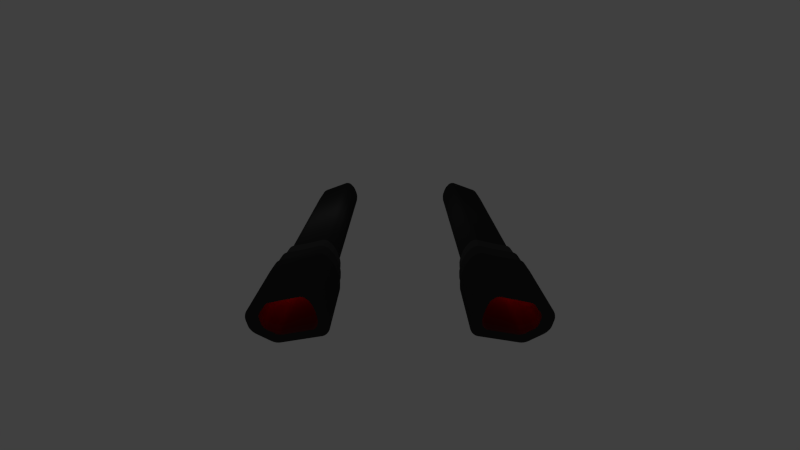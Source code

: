 # Source: DragonGuns.blend  (saved by Blender 2.74.0; exported with 4.5.12 LTS)
import bpy
from mathutils import Matrix  # noqa: F401  (used for matrix-valued properties, if any)

bpy.ops.wm.read_factory_settings(use_empty=True)
scene = bpy.context.scene
scene.name = 'Scene'

# ---- collections
col_collection_1 = bpy.data.collections.new('Collection 1'); scene.collection.children.link(col_collection_1)

# ---- materials (node trees are filled in below, after node groups)
mat_material_001 = bpy.data.materials.new('Material.001')
mat_material_001.alpha_threshold = 0.0
mat_material_001.diffuse_color = (0.03522, 0.03522, 0.03522, 1.0)
mat_material_001.roughness = 0.5
mat_material_002 = bpy.data.materials.new('Material.002')
mat_material_002.alpha_threshold = 0.0
mat_material_002.diffuse_color = (0.04445, 0.04445, 0.04445, 1.0)
mat_material_002.roughness = 0.5
mat_material_003 = bpy.data.materials.new('Material.003')
mat_material_003.alpha_threshold = 0.0
mat_material_003.diffuse_color = (0.0578, 0.0578, 0.0578, 1.0)
mat_material_003.roughness = 0.5
mat_material_004 = bpy.data.materials.new('Material.004')
mat_material_004.alpha_threshold = 0.0
mat_material_004.roughness = 0.5

# ---- material node trees
mat_material_001.use_nodes = True; mat_material_001.node_tree.nodes.clear()
_N = mat_material_001.node_tree.nodes; _L = mat_material_001.node_tree.links
n0 = _N.new('ShaderNodeOutputMaterial'); n0.name = 'Material Output'; n0.location = (300, 300)
n1 = _N.new('ShaderNodeBsdfDiffuse'); n1.name = 'Diffuse BSDF'; n1.location = (10, 300)
n1.inputs[0].default_value = (0.03522, 0.03522, 0.03522, 1.0)
_L.new(n1.outputs[0], n0.inputs[0])
n0.is_active_output = True
mat_material_002.use_nodes = True; mat_material_002.node_tree.nodes.clear()
_N = mat_material_002.node_tree.nodes; _L = mat_material_002.node_tree.links
n0 = _N.new('ShaderNodeOutputMaterial'); n0.name = 'Material Output'; n0.location = (300, 300)
n1 = _N.new('ShaderNodeBsdfDiffuse'); n1.name = 'Diffuse BSDF'; n1.location = (10, 300)
n1.inputs[0].default_value = (0.04445, 0.04445, 0.04445, 1.0)
_L.new(n1.outputs[0], n0.inputs[0])
n0.is_active_output = True
mat_material_003.use_nodes = True; mat_material_003.node_tree.nodes.clear()
_N = mat_material_003.node_tree.nodes; _L = mat_material_003.node_tree.links
n0 = _N.new('ShaderNodeOutputMaterial'); n0.name = 'Material Output'; n0.location = (300, 300)
n1 = _N.new('ShaderNodeBsdfDiffuse'); n1.name = 'Diffuse BSDF'; n1.location = (10, 300)
n1.inputs[0].default_value = (0.0578, 0.0578, 0.0578, 1.0)
_L.new(n1.outputs[0], n0.inputs[0])
n0.is_active_output = True
mat_material_004.use_nodes = True; mat_material_004.node_tree.nodes.clear()
_N = mat_material_004.node_tree.nodes; _L = mat_material_004.node_tree.links
n0 = _N.new('ShaderNodeOutputMaterial'); n0.name = 'Material Output'; n0.location = (300, 300)
n1 = _N.new('ShaderNodeEmission'); n1.name = 'Emission'; n1.location = (110, 300)
n1.inputs[0].default_value = (1.0, 0.0, 0.0, 1.0)
n1.inputs[1].default_value = 250.0
_L.new(n1.outputs[0], n0.inputs[0])
n0.is_active_output = True

# ---- world
world_world = bpy.data.worlds.new('World'); scene.world = world_world
world_world.use_nodes = True; world_world.node_tree.nodes.clear()
_N = world_world.node_tree.nodes; _L = world_world.node_tree.links
n0 = _N.new('ShaderNodeOutputWorld'); n0.name = 'World Output'; n0.location = (300, 300)
n1 = _N.new('ShaderNodeBackground'); n1.name = 'Background'; n1.location = (10, 300)
n1.inputs[0].default_value = (0.05088, 0.05088, 0.05088, 1.0)
_L.new(n1.outputs[0], n0.inputs[0])
n0.is_active_output = True
world_world.color = (0.05088, 0.05088, 0.05088)
world_world.use_sun_shadow = False
world_world.sun_shadow_jitter_overblur = 0.0
world_world.cycles.sampling_method = 'MANUAL'
world_world.cycles.sample_map_resolution = 256

# ---- cameras
cam_camera = bpy.data.cameras.new('Camera')
cam_camera.clip_end = 100.0
cam_camera.lens = 35.0
cam_camera.sensor_width = 32.0
cam_camera.sensor_height = 18.0
cam_camera.ortho_scale = 7.314
cam_camera.dof.focus_distance = 0.0

# ---- lights
light_lamp = bpy.data.lights.new('Lamp', 'POINT')
light_lamp.transmission_factor = 0.0
light_lamp.cutoff_distance = 30.0
light_lamp.energy = 100.0
light_lamp.shadow_buffer_clip_start = 1.001
light_lamp.shadow_soft_size = 0.1
light_lamp.shadow_maximum_resolution = 0.006
light_lamp.use_absolute_resolution = True
light_lamp.cycles.use_multiple_importance_sampling = False

# ---- meshes
me_cube = bpy.data.meshes.new('Cube')
me_cube.from_pydata([(-2.838, 13.11, 0.968), (-2.838, 18.5, 0.968), (-3.012, 18.44, 1.158), (-3.012, 13.06, 1.158), (-2.911, 13.06, 0.9115), (-2.793, 13.12, 0.9107), (-2.793, 18.52, 0.9107), (-2.842, 18.54, 0.9666), (-3.013, 18.48, 1.153), (-3.091, 18.41, 1.224), (-3.091, 13.03, 1.224), (-2.869, 13.07, 0.8576), (-3.075, 13.01, 1.091), (-2.745, 13.13, 0.8333), (-2.745, 18.53, 0.8333), (-2.797, 18.55, 0.9093), (-2.853, 18.57, 0.9623), (-3.015, 18.51, 1.139), (-3.092, 18.45, 1.219), (-3.19, 18.37, 1.274), (-3.19, 12.99, 1.274), (-2.911, 11.32, 0.9115), (-2.869, 11.33, 0.8576), (-3.075, 11.27, 1.091), (-2.823, 13.08, 0.7848), (-2.7, 13.14, 0.7475), (-2.7, 18.54, 0.7475), (-2.749, 18.56, 0.8319), (-2.809, 18.58, 0.905), (-2.872, 18.59, 0.9555), (-3.018, 18.54, 1.115), (-3.094, 18.48, 1.205), (-3.191, 18.4, 1.269), (-3.149, 12.99, 1.153), (-3.299, 18.31, 1.302), (-3.299, 12.94, 1.302), (-2.977, 11.27, 0.7813), (-2.823, 11.34, 0.7848), (-3.149, 11.25, 1.153), (-3.015, 11.26, 0.8303), (-2.666, 13.14, 0.6665), (-2.666, 18.54, 0.6665), (-2.704, 18.57, 0.7461), (-2.761, 18.59, 0.8276), (-2.827, 18.6, 0.8982), (-2.896, 18.59, 0.9467), (-3.023, 18.55, 1.085), (-3.097, 18.51, 1.181), (-3.193, 18.44, 1.254), (-3.3, 18.35, 1.297), (-3.242, 12.95, 1.199), (-3.408, 18.25, 1.305), (-3.408, 12.89, 1.305), (-2.936, 11.27, 0.7151), (-2.781, 11.35, 0.7041), (-2.781, 13.09, 0.7041), (-3.242, 11.21, 1.199), (-3.165, 11.21, 0.9931), (-2.576, 13.14, 0.4192), (-2.576, 18.54, 0.4192), (-2.67, 18.57, 0.665), (-2.716, 18.6, 0.7418), (-2.779, 18.61, 0.8208), (-2.852, 18.61, 0.8894), (-2.925, 18.59, 0.9364), (-3.028, 18.56, 1.049), (-3.102, 18.52, 1.151), (-3.196, 18.46, 1.23), (-3.302, 18.38, 1.282), (-3.409, 18.29, 1.3), (-3.345, 12.91, 1.225), (-3.506, 18.19, 1.285), (-3.506, 12.84, 1.285), (-3.015, 9.502, 0.8303), (-2.977, 9.512, 0.7813), (-2.936, 9.521, 0.7151), (-2.749, 11.35, 0.6279), (-2.749, 13.09, 0.6279), (-3.345, 11.17, 1.225), (-3.232, 11.19, 1.049), (-3.165, 9.459, 0.9931), (-2.55, 13.14, 0.3351), (-2.55, 18.54, 0.3351), (-2.58, 18.57, 0.4177), (-2.682, 18.6, 0.6607), (-2.735, 18.62, 0.735), (-2.804, 18.62, 0.812), (-2.88, 18.61, 0.8791), (-2.955, 18.58, 0.9253), (-3.033, 18.55, 1.011), (-3.107, 18.53, 1.115), (-3.201, 18.47, 1.2), (-3.306, 18.4, 1.258), (-3.411, 18.32, 1.286), (-3.507, 18.23, 1.28), (-3.447, 12.86, 1.229), (-5.202, 17.1, 0.6676), (-5.202, 11.48, 0.6676), (-5.022, 11.68, 0.7331), (-4.578, 12.1, 0.8948), (-4.124, 12.46, 1.06), (-3.707, 12.73, 1.212), (-2.898, 9.526, 0.6417), (-2.898, 11.28, 0.6417), (-2.664, 11.35, 0.3953), (-2.664, 13.09, 0.3953), (-3.447, 11.12, 1.229), (-3.317, 11.16, 1.092), (-3.232, 9.436, 1.049), (-2.869, 9.528, 0.5724), (-2.64, 13.09, 0.3162), (-2.529, 13.13, 0.2407), (-2.529, 18.53, 0.2407), (-2.554, 18.57, 0.3336), (-2.592, 18.6, 0.4135), (-2.7, 18.62, 0.6539), (-2.759, 18.63, 0.7262), (-2.832, 18.62, 0.8017), (-2.91, 18.59, 0.868), (-3.219, 18.38, 0.7077), (-3.278, 18.36, 0.7726), (-3.112, 18.52, 1.077), (-3.206, 18.48, 1.164), (-3.31, 18.42, 1.228), (-3.415, 18.34, 1.262), (-3.509, 18.26, 1.265), (-5.199, 17.13, 0.6637), (-3.539, 12.81, 1.209), (-5.278, 17.04, 0.6309), (-5.278, 11.39, 0.631), (-5.134, 11.53, 0.6289), (-4.557, 12.1, 0.8389), (-5.002, 11.68, 0.6772), (-4.104, 12.46, 1.004), (-3.687, 12.73, 1.156), (-2.869, 11.28, 0.5724), (-2.64, 11.35, 0.3162), (-3.539, 11.07, 1.209), (-3.41, 11.11, 1.116), (-3.317, 9.402, 1.092), (-3.759, 9.177, 1.039), (-3.636, 9.225, 0.9743), (-3.576, 9.257, 0.9869), (-3.494, 9.296, 0.984), (-3.412, 9.333, 0.9629), (-3.337, 9.363, 0.9257), (-3.277, 9.383, 0.876), (-3.146, 9.421, 0.7322), (-3.126, 9.426, 0.7075), (-2.62, 13.08, 0.2274), (-2.516, 13.12, 0.1503), (-2.516, 18.52, 0.1503), (-2.533, 18.56, 0.2392), (-2.566, 18.6, 0.3294), (-2.61, 18.62, 0.4067), (-2.725, 18.63, 0.6451), (-2.787, 18.62, 0.7159), (-2.862, 18.6, 0.7906), (-3.185, 18.39, 0.6643), (-3.338, 18.34, 0.8226), (-3.219, 7.612, 0.7077), (-3.278, 7.592, 0.7726), (-3.211, 18.47, 1.126), (-3.315, 18.42, 1.192), (-3.419, 18.36, 1.232), (-3.512, 18.28, 1.242), (-5.192, 17.17, 0.6525), (-5.276, 17.08, 0.6271), (-5.206, 11.45, 0.5945), (-5.359, 16.99, 0.5763), (-5.359, 11.29, 0.5763), (-5.134, 9.789, 0.6289), (-4.965, 9.977, 0.6905), (-4.547, 10.37, 0.8426), (-4.121, 10.71, 0.9978), (-3.728, 10.96, 1.141), (-2.792, 9.528, 0.361), (-2.792, 11.28, 0.361), (-2.77, 11.28, 0.2891), (-2.62, 11.34, 0.2274), (-3.503, 11.07, 1.119), (-3.41, 9.361, 1.116), (-3.112, 9.43, 0.689), (-3.076, 9.438, 0.6306), (-3.042, 9.443, 0.5658), (-3.016, 9.444, 0.5046), (-2.948, 9.444, 0.318), (-2.942, 9.444, 0.2979), (-3.724, 9.177, 0.9443), (-3.65, 9.218, 0.9713), (-2.514, 13.11, 0.07783), (-2.514, 18.5, 0.07783), (-2.52, 18.55, 0.1489), (-2.545, 18.59, 0.2349), (-2.584, 18.62, 0.3226), (-2.635, 18.63, 0.3978), (-2.753, 18.63, 0.6348), (-2.818, 18.61, 0.7048), (-3.148, 18.4, 0.6055), (-3.185, 7.622, 0.6643), (-3.413, 18.3, 0.86), (-3.338, 7.568, 0.8226), (-3.321, 18.42, 1.154), (-3.424, 18.36, 1.196), (-3.517, 18.3, 1.211), (-5.18, 17.21, 0.6346), (-5.268, 17.12, 0.6159), (-5.356, 17.03, 0.5725), (-5.282, 11.36, 0.5431), (-5.431, 16.93, 0.5121), (-5.431, 11.19, 0.5121), (-5.397, 11.24, 0.5424), (-5.206, 9.706, 0.5945), (-3.587, 11.03, 1.101), (-5.037, 9.864, 0.5734), (-4.518, 10.37, 0.7624), (-4.936, 9.977, 0.6102), (-4.092, 10.71, 0.9175), (-3.699, 10.96, 1.06), (-2.748, 9.459, -0.1516), (-2.77, 9.526, 0.2891), (-2.752, 11.27, 0.2083), (-2.608, 11.33, 0.1424), (-2.608, 13.07, 0.1424), (-3.503, 9.316, 1.119), (-2.929, 9.443, 0.2546), (-2.913, 9.438, 0.1833), (-2.903, 9.43, 0.1152), (-2.901, 9.421, 0.06043), (-2.91, 9.383, -0.1344), (-2.923, 9.363, -0.2107), (-2.957, 9.333, -0.2872), (-3.006, 9.296, -0.3564), (-3.067, 9.257, -0.4115), (-3.134, 9.218, -0.447), (-3.142, 9.213, -0.4499), (-3.174, 9.177, -0.5683), (-3.587, 9.272, 1.101), (-4.116, 8.947, 0.9087), (-4.081, 8.947, 0.8144), (-3.802, 9.127, 0.9162), (-2.525, 13.06, -0.1803), (-2.525, 18.44, -0.1803), (-2.518, 18.54, 0.07637), (-2.532, 18.58, 0.1446), (-2.564, 18.61, 0.2282), (-2.609, 18.63, 0.3137), (-2.663, 18.63, 0.3875), (-2.783, 18.61, 0.6237), (-3.114, 18.41, 0.5404), (-3.148, 7.631, 0.6055), (-5.319, 6.247, -0.1125), (-5.284, 6.281, -0.04421), (-3.496, 18.26, 0.8812), (-3.413, 7.533, 0.86), (-3.496, 7.49, 0.8812), (-3.43, 18.36, 1.158), (-3.522, 18.3, 1.175), (-5.164, 17.24, 0.6113), (-5.256, 17.16, 0.598), (-5.348, 17.07, 0.5613), (-5.428, 16.97, 0.5082), (-5.282, 9.614, 0.5431), (-5.35, 11.27, 0.4827), (-5.484, 16.89, 0.4479), (-5.484, 11.1, 0.4479), (-5.367, 11.24, 0.4615), (-5.102, 9.789, 0.5421), (-5.037, 8.109, 0.5734), (-4.883, 8.279, 0.6294), (-4.503, 8.638, 0.7677), (-2.738, 9.502, 0.06908), (-2.752, 9.521, 0.2083), (-2.606, 11.32, 0.07424), (-2.606, 13.06, 0.07424), (-3.208, 9.177, -0.474), (-2.927, 9.316, -0.4656), (-4.469, 8.638, 0.6733), (-4.459, 8.646, 0.677), (-4.117, 8.919, 0.8015), (-2.543, 13.03, -0.2815), (-2.543, 18.41, -0.2815), (-2.529, 18.48, -0.1769), (-2.529, 18.57, 0.0721), (-2.551, 18.6, 0.1378), (-2.588, 18.62, 0.2193), (-2.637, 18.62, 0.3034), (-2.693, 18.61, 0.3765), (-3.088, 18.41, 0.4789), (-3.114, 7.637, 0.5404), (-5.34, 6.219, -0.1923), (-5.319, 17.02, -0.1125), (-5.284, 17.05, -0.04421), (-4.866, 6.617, 0.4269), (-3.579, 18.21, 0.8841), (-3.653, 7.398, 0.8684), (-3.528, 18.3, 1.137), (-5.146, 17.25, 0.5842), (-5.241, 17.18, 0.5747), (-5.337, 17.1, 0.5434), (-5.421, 17.01, 0.497), (-5.482, 16.93, 0.4441), (-5.171, 9.705, 0.4954), (-5.4, 11.19, 0.4223), (-5.878, 16.54, -0.1385), (-5.878, 10.3, -0.1385), (-5.627, 10.83, 0.2359), (-5.102, 8.034, 0.5421), (-4.849, 8.279, 0.535), (-4.794, 8.331, 0.5549), (-2.738, 11.26, 0.06908), (-2.748, 11.21, -0.1516), (-2.741, 9.512, 0.1311), (-2.741, 11.27, 0.1311), (-2.616, 11.27, -0.1685), (-2.616, 13.01, -0.1685), (-3.531, 8.947, -0.6983), (-3.285, 9.127, -0.5021), (-3.565, 8.947, -0.6039), (-2.801, 9.402, -0.3248), (-3.002, 9.272, -0.5059), (-2.587, 12.99, -0.3828), (-2.587, 18.37, -0.3828), (-2.547, 18.45, -0.2781), (-2.54, 18.51, -0.167), (-2.548, 18.59, 0.06531), (-2.575, 18.61, 0.129), (-2.616, 18.62, 0.209), (-2.667, 18.61, 0.2924), (-3.02, 18.41, 0.2914), (-3.088, 7.639, 0.4789), (-5.345, 6.199, -0.2715), (-5.34, 16.99, -0.1923), (-5.724, 16.78, -0.156), (-5.678, 16.82, -0.06591), (-5.08, 17.23, 0.2603), (-5.08, 6.46, 0.2603), (-3.653, 18.17, 0.8684), (-3.579, 7.444, 0.8841), (-5.127, 17.26, 0.5551), (-5.222, 17.2, 0.5476), (-5.321, 17.13, 0.5201), (-5.409, 17.04, 0.4791), (-5.474, 16.97, 0.4329), (-5.871, 16.59, -0.136), (-5.318, 9.567, 0.5112), (-5.233, 9.625, 0.4404), (-5.591, 10.83, 0.1377), (-5.923, 16.5, -0.2285), (-5.923, 10.19, -0.2285), (-5.77, 10.45, -0.1292), (-5.171, 7.95, 0.4954), (-4.858, 8.269, 0.5317), (-5.056, 8.039, 0.4297), (-5.048, 8.049, 0.4366), (-4.988, 8.123, 0.4779), (-4.93, 8.189, 0.5055), (-2.763, 9.436, -0.2381), (-2.763, 11.19, -0.2381), (-2.633, 11.25, -0.2637), (-2.633, 12.99, -0.2637), (-3.918, 8.638, -0.8394), (-3.601, 8.919, -0.6168), (-3.943, 8.646, -0.7413), (-3.953, 8.638, -0.745), (-3.002, 11.03, -0.5059), (-4.298, 8.279, -0.9777), (-4.452, 8.109, -1.034), (-4.452, 9.864, -1.034), (-4.351, 9.977, -0.9968), (-3.933, 10.37, -0.8447), (-3.507, 10.71, -0.6895), (-3.114, 10.96, -0.5466), (-2.857, 9.361, -0.4032), (-2.927, 11.07, -0.4656), (-2.653, 12.94, -0.4745), (-2.653, 18.31, -0.4745), (-2.591, 18.4, -0.3795), (-2.558, 18.48, -0.2681), (-2.557, 18.54, -0.1512), (-2.572, 18.59, 0.05647), (-2.603, 18.61, 0.1187), (-2.647, 18.6, 0.198), (-3.0, 18.41, 0.2276), (-3.02, 7.639, 0.2914), (-5.333, 6.193, -0.3379), (-5.345, 16.97, -0.2715), (-5.752, 16.74, -0.2612), (-5.775, 16.74, -0.1748), (-5.73, 16.78, -0.08469), (-5.409, 17.06, 0.3355), (-5.04, 17.26, 0.3089), (-5.04, 6.493, 0.3089), (-4.985, 6.535, 0.3577), (-4.866, 17.39, 0.4269), (-5.203, 17.21, 0.5185), (-5.303, 17.15, 0.493), (-5.393, 17.07, 0.4558), (-5.462, 17.0, 0.415), (-5.851, 16.64, -0.1288), (-5.916, 16.54, -0.2261), (-5.35, 9.516, 0.4827), (-5.77, 8.682, -0.1292), (-5.534, 9.183, 0.2229), (-5.4, 9.43, 0.4223), (-5.839, 10.27, -0.3129), (-5.951, 16.46, -0.3338), (-5.951, 10.1, -0.3338), (-5.813, 10.35, -0.2139), (-5.204, 7.907, 0.4664), (-5.065, 8.027, 0.4217), (-2.801, 11.16, -0.3248), (-2.675, 11.21, -0.359), (-2.675, 12.95, -0.359), (-4.278, 8.331, -0.8634), (-4.333, 8.279, -0.8833), (-3.085, 10.96, -0.6269), (-4.414, 8.189, -0.9128), (-4.476, 8.123, -0.9286), (-4.479, 8.119, -0.929), (-4.522, 8.034, -1.052), (-4.522, 9.789, -1.052), (-4.322, 9.977, -1.077), (-3.904, 10.37, -0.925), (-3.478, 10.71, -0.7698), (-2.857, 11.11, -0.4032), (-2.896, 11.07, -0.5582), (-2.734, 12.89, -0.5475), (-2.734, 18.25, -0.5475), (-2.657, 18.35, -0.4711), (-2.602, 18.44, -0.3695), (-2.576, 18.51, -0.2524), (-2.581, 18.55, -0.1306), (-2.601, 18.59, 0.04616), (-2.634, 18.59, 0.1076), (-2.985, 18.4, 0.1559), (-3.0, 7.637, 0.2276), (-5.264, 6.193, -0.5255), (-5.333, 16.96, -0.3379), (-5.758, 16.71, -0.3655), (-5.804, 16.7, -0.28), (-5.824, 16.69, -0.1923), (-5.778, 16.74, -0.1022), (-5.428, 17.05, 0.3646), (-5.356, 17.1, 0.3996), (-4.985, 17.3, 0.3577), (-4.924, 6.578, 0.3991), (-4.924, 17.35, 0.3991), (-5.283, 17.16, 0.4639), (-5.375, 17.09, 0.4287), (-5.447, 17.03, 0.3917), (-5.819, 16.69, -0.1172), (-5.897, 16.59, -0.2188), (-5.945, 16.5, -0.3313), (-5.274, 9.567, 0.3912), (-5.813, 8.581, -0.2139), (-5.615, 8.902, -0.1159), (-5.465, 9.215, 0.1076), (-5.845, 10.21, -0.411), (-5.958, 16.44, -0.4381), (-5.958, 10.04, -0.4381), (-5.15, 7.911, 0.3294), (-5.143, 7.922, 0.3397), (-5.103, 7.978, 0.3881), (-5.077, 8.012, 0.4111), (-2.737, 11.17, -0.4452), (-2.737, 12.91, -0.4452), (-4.495, 8.104, -0.9305), (-4.491, 9.789, -1.139), (-4.605, 7.95, -1.06), (-4.605, 9.705, -1.06), (-2.896, 12.81, -0.5582), (-4.491, 11.53, -1.139), (-4.358, 11.68, -1.09), (-3.914, 12.1, -0.9287), (-3.461, 12.46, -0.7637), (-3.043, 12.73, -0.6117), (-2.813, 11.12, -0.5139), (-2.822, 12.84, -0.5946), (-2.822, 18.19, -0.5946), (-2.738, 18.29, -0.5441), (-2.668, 18.38, -0.4612), (-2.62, 18.46, -0.3537), (-2.599, 18.52, -0.2318), (-2.607, 18.56, -0.1066), (-2.631, 18.58, 0.03511), (-2.975, 18.39, 0.08742), (-2.985, 7.631, 0.1559), (-5.231, 6.199, -0.5844), (-5.264, 16.96, -0.5255), (-5.742, 16.71, -0.4531), (-5.81, 16.68, -0.3843), (-5.852, 16.66, -0.2975), (-5.865, 16.64, -0.2073), (-5.925, 16.55, -0.324), (-5.951, 16.48, -0.4356), (-5.278, 9.559, 0.3855), (-5.233, 7.861, 0.4404), (-5.839, 8.496, -0.3129), (-5.683, 8.682, -0.3679), (-5.482, 9.183, 0.08183), (-5.654, 8.81, -0.1929), (-5.845, 8.438, -0.411), (-5.941, 16.43, -0.5257), (-5.941, 10.02, -0.5257), (-5.152, 7.907, 0.3256), (-2.813, 12.86, -0.5139), (-4.549, 8.049, -0.936), (-4.587, 8.012, -0.9349), (-4.622, 7.978, -0.9339), (-4.645, 7.957, -0.9296), (-4.568, 9.706, -1.158), (-4.688, 9.625, -1.058), (-3.023, 12.73, -0.6676), (-4.568, 11.45, -1.158), (-4.338, 11.68, -1.146), (-3.894, 12.1, -0.9846), (-3.44, 12.46, -0.8196), (-4.518, 17.1, -1.212), (-4.518, 11.48, -1.212), (-2.826, 18.23, -0.5912), (-2.749, 18.32, -0.5342), (-2.685, 18.4, -0.4454), (-2.643, 18.47, -0.3331), (-2.625, 18.52, -0.2078), (-2.636, 18.55, -0.08089), (-2.973, 18.38, 0.03242), (-2.975, 7.622, 0.08742), (-5.177, 6.219, -0.6419), (-5.231, 16.97, -0.5844), (-5.652, 16.71, -0.7004), (-5.794, 16.67, -0.4719), (-5.858, 16.63, -0.4018), (-5.893, 16.61, -0.3125), (-5.931, 16.53, -0.4284), (-5.935, 16.47, -0.5232), (-5.278, 7.783, 0.3855), (-5.683, 8.68, -0.3721), (-5.672, 8.751, -0.2606), (-5.678, 8.732, -0.2829), (-5.615, 7.103, -0.1159), (-5.4, 7.558, 0.2042), (-5.654, 7.011, -0.1929), (-5.83, 10.19, -0.4934), (-5.83, 8.418, -0.4934), (-5.851, 16.43, -0.773), (-5.851, 10.02, -0.773), (-5.322, 7.594, 0.07294), (-5.25, 7.727, 0.1797), (-4.657, 7.946, -0.9275), (-4.659, 9.614, -1.168), (-4.649, 7.907, -1.059), (-4.659, 11.36, -1.168), (-4.6, 11.39, -1.233), (-4.6, 17.04, -1.233), (-4.519, 17.13, -1.207), (-2.837, 18.26, -0.5813), (-2.766, 18.34, -0.5184), (-2.708, 18.42, -0.4248), (-2.669, 18.48, -0.3092), (-2.654, 18.52, -0.1821), (-2.977, 18.36, -0.05557), (-2.973, 7.612, 0.03242), (-5.109, 6.247, -0.6894), (-5.177, 16.99, -0.6419), (-5.608, 16.71, -0.778), (-5.704, 16.67, -0.7192), (-5.842, 16.62, -0.4894), (-5.899, 16.58, -0.4168), (-5.915, 16.52, -0.516), (-5.845, 16.47, -0.7705), (-5.669, 8.662, -0.447), (-5.678, 6.933, -0.2829), (-5.342, 7.558, 0.04363), (-5.497, 7.186, -0.2742), (-5.496, 7.2, -0.2502), (-5.474, 7.269, -0.1708), (-5.44, 7.35, -0.1028), (-5.745, 10.19, -0.726), (-5.745, 8.418, -0.726), (-5.808, 16.44, -0.8506), (-5.808, 10.04, -0.8506), (-4.7, 7.907, -0.918), (-4.683, 7.922, -0.9227), (-4.688, 7.861, -1.058), (-4.707, 9.567, -1.166), (-4.75, 11.27, -1.165), (-4.697, 11.29, -1.243), (-4.697, 16.99, -1.243), (-4.6, 17.08, -1.228), (-4.52, 17.17, -1.194), (-2.855, 18.28, -0.5655), (-2.789, 18.36, -0.4978), (-2.735, 18.42, -0.4008), (-2.698, 18.47, -0.2835), (-2.99, 18.34, -0.1323), (-2.977, 7.592, -0.05557), (-5.039, 6.281, -0.7195), (-5.109, 17.02, -0.6894), (-5.536, 16.74, -0.8538), (-5.66, 16.68, -0.7968), (-5.752, 16.62, -0.7367), (-5.883, 16.57, -0.5044), (-5.825, 16.52, -0.7632), (-5.801, 16.48, -0.8481), (-5.669, 6.863, -0.447), (-5.683, 6.881, -0.3721), (-5.338, 7.103, -0.8771), (-4.968, 7.558, -0.9842), (-5.104, 7.462, -0.801), (-5.195, 7.35, -0.7746), (-5.265, 7.269, -0.7446), (-5.333, 7.2, -0.6974), (-5.387, 7.154, -0.6402), (-5.42, 7.138, -0.5816), (-5.488, 7.138, -0.395), (-5.5, 7.154, -0.3289), (-5.704, 10.21, -0.7989), (-5.704, 8.438, -0.7989), (-5.592, 8.662, -0.6584), (-5.736, 16.46, -0.9264), (-5.736, 10.1, -0.9264), (-4.739, 7.865, -0.9066), (-4.758, 7.783, -1.045), (-4.758, 9.559, -1.045), (-4.751, 9.567, -1.046), (-4.748, 11.24, -1.241), (-4.793, 11.19, -1.24), (-4.793, 16.93, -1.24), (-4.697, 17.03, -1.238), (-4.602, 17.12, -1.215), (-4.522, 17.21, -1.172), (-2.878, 18.3, -0.5449), (-2.816, 18.36, -0.4738), (-2.764, 18.42, -0.3751), (-3.024, 18.3, -0.2092), (-2.99, 7.568, -0.1323), (-3.024, 7.533, -0.2092), (-3.074, 7.49, -0.2788), (-3.135, 7.444, -0.3341), (-3.202, 7.398, -0.3699), (-4.415, 6.617, -0.8114), (-4.477, 6.578, -0.8273), (-4.551, 6.535, -0.8347), (-4.624, 6.493, -0.8327), (-4.686, 6.46, -0.8214), (-5.039, 17.05, -0.7195), (-5.447, 16.78, -0.9164), (-5.588, 16.7, -0.8726), (-5.708, 16.63, -0.8143), (-5.793, 16.57, -0.7517), (-5.781, 16.53, -0.8408), (-5.729, 16.5, -0.9239), (-5.592, 6.863, -0.6584), (-5.338, 8.902, -0.8771), (-5.178, 9.099, -0.9234), (-5.109, 9.183, -0.9433), (-4.784, 9.532, -1.037), (-5.026, 7.558, -0.8236), (-5.636, 10.27, -0.8703), (-5.636, 8.496, -0.8703), (-5.647, 16.5, -0.989), (-5.647, 10.19, -0.989), (-4.869, 7.727, -0.8692), (-4.75, 9.516, -1.165), (-4.794, 16.97, -1.235), (-4.777, 11.24, -1.16), (-4.875, 11.1, -1.225), (-4.875, 16.89, -1.225), (-4.699, 17.07, -1.225), (-4.604, 17.16, -1.193), (-4.525, 17.24, -1.145), (-2.905, 18.3, -0.5209), (-2.845, 18.36, -0.4481), (-3.074, 18.26, -0.2788), (-3.135, 18.21, -0.3341), (-3.202, 18.17, -0.3699), (-4.415, 17.39, -0.8114), (-4.477, 17.35, -0.8273), (-4.551, 17.3, -0.8347), (-4.624, 17.26, -0.8327), (-4.686, 17.23, -0.8214), (-5.354, 16.82, -0.9561), (-5.499, 16.74, -0.9352), (-5.636, 16.66, -0.8901), (-5.749, 16.58, -0.8293), (-5.709, 16.55, -0.9167), (-5.64, 16.54, -0.9865), (-5.555, 8.68, -0.7248), (-5.555, 6.881, -0.7248), (-5.493, 6.933, -0.7896), (-5.417, 7.011, -0.8431), (-5.417, 8.81, -0.8431), (-5.058, 9.183, -1.084), (-4.827, 9.43, -1.151), (-5.552, 10.35, -0.9291), (-5.552, 8.581, -0.9291), (-5.554, 16.54, -1.029), (-5.554, 10.3, -1.029), (-4.827, 11.19, -1.151), (-4.795, 17.01, -1.222), (-4.876, 16.93, -1.22), (-5.121, 10.83, -1.154), (-4.701, 17.1, -1.203), (-4.607, 17.18, -1.165), (-4.529, 17.25, -1.112), (-2.933, 18.3, -0.4952), (-4.533, 17.26, -1.077), (-4.615, 17.21, -1.098), (-4.711, 17.16, -1.108), (-4.808, 17.1, -1.105), (-4.89, 17.06, -1.09), (-5.406, 16.78, -0.9749), (-5.547, 16.69, -0.9527), (-5.677, 16.61, -0.9051), (-5.62, 16.59, -0.9792), (-5.547, 16.59, -1.026), (-5.465, 8.682, -0.9665), (-5.493, 8.732, -0.7896), (-5.465, 10.45, -0.9665), (-4.798, 17.04, -1.2), (-4.877, 16.97, -1.207), (-5.156, 10.83, -1.056), (-4.704, 17.13, -1.175), (-4.611, 17.2, -1.133), (-4.707, 17.15, -1.143), (-4.804, 17.09, -1.14), (-4.886, 17.05, -1.125), (-5.454, 16.74, -0.9924), (-5.588, 16.64, -0.9677), (-5.527, 16.64, -1.019), (-5.552, 8.682, -0.7278), (-4.801, 17.07, -1.173), (-4.88, 17.0, -1.186), (-4.883, 17.03, -1.158), (-5.495, 16.69, -1.007), (-3.112, -9.887, 0.689), (-3.277, -9.887, 0.876), (-3.042, -9.887, 0.5658), (-3.576, -9.887, 0.9869), (-3.65, -9.887, 0.9713), (-3.802, -9.887, 0.9162), (-2.903, -9.887, 0.1152), (-4.459, -9.887, 0.677), (-4.794, -9.887, 0.5549), (-3.134, -9.887, -0.447), (-3.285, -9.887, -0.5021), (-5.25, -9.887, 0.1797), (-5.44, -9.887, -0.1028), (-4.278, -9.887, -0.8634), (-5.474, -9.887, -0.1708), (-4.414, -9.887, -0.9128), (-4.549, -9.887, -0.936), (-5.488, -9.887, -0.395), (-5.42, -9.887, -0.5816), (-4.683, -9.887, -0.9227), (-4.869, -9.887, -0.8692), (-5.265, -9.887, -0.7446), (-5.195, -9.887, -0.7746), (-5.5, -9.887, -0.3289), (-5.387, -9.887, -0.6402), (-5.333, -9.887, -0.6974), (-5.496, -9.887, -0.2502), (-5.143, -9.887, 0.3397), (-4.622, -9.887, -0.9339), (-4.587, -9.887, -0.9349), (-5.077, -9.887, 0.4111), (-5.103, -9.887, 0.3881), (-4.93, -9.887, 0.5055), (-4.988, -9.887, 0.4779), (-5.048, -9.887, 0.4366), (-4.476, -9.887, -0.9286), (-3.943, -9.887, -0.7413), (-3.601, -9.887, -0.6168), (-4.117, -9.887, 0.8015), (-3.146, -9.887, 0.7322), (-3.337, -9.887, 0.9257), (-3.412, -9.887, 0.9629), (-3.494, -9.887, 0.984), (-3.067, -9.887, -0.4115), (-3.006, -9.887, -0.3564), (-2.957, -9.887, -0.2872), (-2.923, -9.887, -0.2107), (-2.91, -9.887, -0.1344), (-2.901, -9.887, 0.06043), (-2.913, -9.887, 0.1833), (-2.929, -9.887, 0.2546), (-2.948, -9.887, 0.318), (-3.016, -9.887, 0.5046), (-3.076, -9.887, 0.6306)], [], [(0, 1, 2, 3), (0, 3, 10, 20, 35, 52, 72, 101, 134, 127, 95, 70, 50, 33, 12, 4, 11, 24, 55, 77, 105, 110, 149, 223, 274, 315, 360, 413, 466, 506, 471, 476, 513, 478, 427, 375, 321, 280, 241, 190, 150, 111, 81, 58, 40, 25, 13, 5), (5, 6, 1, 0), (7, 8, 2, 1), (3, 2, 9, 10), (13, 14, 6, 5), (6, 15, 7, 1), (16, 17, 8, 7), (18, 9, 2, 8), (10, 9, 19, 20), (4, 21, 22, 11), (12, 23, 21, 4), (25, 26, 14, 13), (14, 27, 15, 6), (15, 28, 16, 7), (29, 30, 17, 16), (31, 18, 8, 17), (32, 19, 9, 18), (20, 19, 34, 35), (11, 22, 37, 24), (33, 38, 23, 12), (23, 38, 56, 78, 106, 137, 175, 218, 213, 180, 138, 107, 79, 57, 39, 36, 53, 103, 135, 177, 178, 221, 313, 310, 311, 358, 411, 425, 374, 365, 372, 416, 426, 477, 465, 412, 359, 314, 273, 222, 179, 136, 104, 76, 54, 37, 22, 21), (40, 41, 26, 25), (26, 42, 27, 14), (27, 43, 28, 15), (28, 44, 29, 16), (45, 46, 30, 29), (47, 31, 17, 30), (48, 32, 18, 31), (49, 34, 19, 32), (35, 34, 51, 52), (24, 37, 54, 55), (50, 56, 38, 33), (58, 59, 41, 40), (41, 60, 42, 26), (42, 61, 43, 27), (43, 62, 44, 28), (44, 63, 45, 29), (64, 65, 46, 45), (66, 47, 30, 46), (67, 48, 31, 47), (68, 49, 32, 48), (69, 51, 34, 49), (52, 51, 71, 72), (39, 73, 74, 36), (36, 74, 75, 53), (55, 54, 76, 77), (70, 78, 56, 50), (57, 80, 73, 39), (81, 82, 59, 58), (83, 60, 41, 59), (60, 84, 61, 42), (61, 85, 62, 43), (62, 86, 63, 44), (63, 87, 64, 45), (88, 89, 65, 64), (90, 66, 46, 65), (91, 67, 47, 66), (92, 68, 48, 67), (93, 69, 49, 68), (94, 71, 51, 69), (72, 71, 96, 97, 98, 99, 100, 101), (53, 75, 102, 103), (77, 76, 104, 105), (95, 106, 78, 70), (79, 108, 80, 57), (111, 112, 82, 81), (83, 59, 82, 113), (114, 84, 60, 83), (84, 115, 85, 61), (85, 116, 86, 62), (86, 117, 87, 63), (87, 118, 88, 64), (89, 88, 119, 120), (121, 90, 65, 89), (122, 91, 66, 90), (123, 92, 67, 91), (124, 93, 68, 92), (125, 94, 69, 93), (96, 71, 94, 126), (97, 96, 128, 129), (98, 97, 129, 170, 211, 266, 263, 208, 168, 130, 132), (131, 99, 98, 132), (133, 100, 99, 131), (134, 101, 100, 133), (103, 102, 109, 135), (105, 104, 136, 110), (127, 137, 106, 95), (107, 139, 108, 79), (108, 139, 181, 224, 237, 140, 141, 142, 143, 144, 145, 146, 147, 148, 109, 102, 75, 74, 73, 80), (150, 151, 112, 111), (113, 82, 112, 152), (114, 83, 113, 153), (154, 115, 84, 114), (115, 155, 116, 85), (116, 156, 117, 86), (117, 157, 118, 87), (88, 118, 158, 119), (121, 89, 120, 159), (120, 119, 160, 161), (162, 122, 90, 121), (163, 123, 91, 122), (164, 124, 92, 123), (165, 125, 93, 124), (126, 94, 125, 166), (96, 126, 167, 128), (129, 128, 169, 170), (137, 127, 134, 133, 131, 132, 130, 171, 172, 173, 174, 175), (135, 109, 176, 177), (110, 136, 179, 149), (138, 181, 139, 107), (109, 148, 182, 183, 184, 185, 186, 187), (141, 140, 188, 189), (190, 191, 151, 150), (152, 112, 151, 192), (153, 113, 152, 193), (154, 114, 153, 194), (195, 155, 115, 154), (155, 196, 156, 116), (156, 197, 157, 117), (118, 157, 198, 158), (119, 158, 199, 160), (162, 121, 159, 200), (159, 120, 161, 201), (202, 163, 122, 162), (203, 164, 123, 163), (204, 165, 124, 164), (166, 125, 165, 205), (126, 166, 206, 167), (128, 167, 207, 169), (170, 169, 209, 210, 211), (168, 212, 171, 130), (215, 173, 172, 216), (217, 174, 173, 215), (218, 175, 174, 217), (177, 176, 220, 178), (149, 179, 222, 223), (180, 224, 181, 138), (188, 140, 238, 239, 240), (241, 242, 191, 190), (192, 151, 191, 243), (193, 152, 192, 244), (194, 153, 193, 245), (195, 154, 194, 246), (247, 196, 155, 195), (196, 248, 197, 156), (157, 197, 249, 198), (158, 198, 250, 199), (199, 251, 252, 160), (202, 162, 200, 253), (200, 159, 201, 254), (252, 336, 392, 393, 446, 293, 295, 338, 255, 254, 201, 161, 160), (256, 203, 163, 202), (257, 204, 164, 203), (205, 165, 204, 258), (166, 205, 259, 206), (167, 206, 260, 207), (169, 207, 261, 209), (208, 262, 212, 168), (210, 209, 264, 265), (211, 210, 265, 306, 347, 303, 266), (171, 212, 262, 345, 454, 346, 302, 267, 214, 216, 172), (237, 213, 218, 217, 215, 216, 214, 268, 269, 270, 238, 140), (220, 176, 109, 187, 225, 226, 227, 228, 229, 230, 231, 232, 233, 234, 235, 236, 320, 276, 373, 319, 357, 219, 271, 312, 272), (178, 220, 272, 221), (223, 222, 273, 274), (213, 237, 224, 180), (275, 236, 235), (239, 238, 270, 277, 278, 279), (280, 281, 242, 241), (282, 243, 191, 242), (244, 192, 243, 283), (245, 193, 244, 284), (246, 194, 245, 285), (247, 195, 246, 286), (287, 248, 196, 247), (197, 248, 288, 249), (198, 249, 289, 250), (250, 290, 251, 199), (291, 292, 252, 251), (256, 202, 253, 294), (253, 200, 254, 255), (296, 257, 203, 256), (258, 204, 257, 297), (205, 258, 298, 259), (206, 259, 299, 260), (207, 260, 300, 261), (209, 261, 301, 264), (208, 263, 401, 345, 262), (304, 305, 306, 265, 264), (267, 307, 268, 214), (268, 307, 353, 354, 355, 356, 352, 269), (277, 270, 269, 308, 309), (310, 271, 219, 311), (221, 272, 312, 313), (274, 273, 314, 315), (316, 236, 275, 317, 318), (321, 322, 281, 280), (281, 323, 282, 242), (324, 283, 243, 282), (284, 244, 283, 325), (285, 245, 284, 326), (286, 246, 285, 327), (287, 247, 286, 328), (248, 287, 329, 288), (249, 288, 330, 289), (289, 331, 290, 250), (332, 291, 251, 290), (333, 334, 292, 291), (292, 335, 336, 252), (296, 256, 294, 337), (294, 253, 255, 338), (297, 257, 296, 339), (258, 297, 340, 298), (259, 298, 341, 299), (260, 299, 342, 300), (261, 300, 343, 301), (304, 264, 301, 344), (266, 303, 404, 401, 263), (305, 304, 348, 349), (621, 662, 698, 702, 722, 719, 695, 659, 617, 578, 543, 458, 405, 408, 350, 347, 306, 305, 349, 407, 460, 504, 546, 581), (302, 351, 307, 267), (308, 269, 352), (313, 312, 271, 310), (311, 219, 357, 358), (315, 314, 359, 360), (361, 316, 318, 362, 363, 364), (365, 320, 236, 316, 361, 366, 367, 368, 369, 370, 371, 372), (374, 276, 320, 365), (375, 376, 322, 321), (322, 377, 323, 281), (323, 378, 324, 282), (379, 325, 283, 324), (326, 284, 325, 380), (327, 285, 326, 381), (328, 286, 327, 382), (287, 328, 383, 329), (288, 329, 384, 330), (330, 385, 331, 289), (386, 332, 290, 331), (387, 333, 291, 332), (333, 388, 389, 334), (334, 390, 335, 292), (335, 391, 392, 336), (394, 337, 295, 293), (339, 296, 337, 394), (337, 294, 338, 295), (297, 339, 395, 340), (298, 340, 396, 341), (299, 341, 397, 342), (300, 342, 398, 343), (344, 301, 343, 399), (400, 348, 304, 344), (350, 402, 403, 404, 303, 347), (349, 348, 406, 407), (353, 307, 410), (358, 357, 319, 411), (360, 359, 412, 413), (366, 361, 364, 414, 415), (367, 366, 415, 417, 418, 419), (368, 367, 420, 421), (422, 423, 370, 369), (423, 424, 371, 370), (424, 416, 372, 371), (411, 319, 373, 425), (425, 373, 276, 374), (427, 428, 376, 375), (376, 429, 377, 322), (377, 430, 378, 323), (378, 431, 379, 324), (432, 380, 325, 379), (381, 326, 380, 433), (382, 327, 381, 434), (328, 382, 435, 383), (329, 383, 436, 384), (384, 437, 385, 330), (438, 386, 331, 385), (439, 387, 332, 386), (387, 440, 388, 333), (388, 441, 442, 389), (389, 443, 390, 334), (390, 444, 391, 335), (391, 445, 393, 392), (447, 394, 293, 446), (395, 339, 394, 447), (340, 395, 448, 396), (341, 396, 449, 397), (342, 397, 450, 398), (399, 343, 398, 451), (452, 400, 344, 399), (453, 406, 348, 400), (302, 346, 497, 409, 351), (408, 455, 402, 350), (403, 402, 538, 501, 456, 500), (457, 496, 454, 345, 401, 404, 403), (407, 406, 459, 460), (410, 307, 351, 409, 461, 462, 463, 464), (413, 412, 465, 466), (367, 419, 467), (470, 512, 625, 585, 550, 511, 468, 422, 369, 368, 421), (420, 367, 467, 507, 508, 509, 510, 469), (421, 420, 469, 470), (471, 426, 416, 424, 423, 422, 468, 472, 473, 474, 475, 476), (478, 479, 428, 427), (428, 480, 429, 376), (429, 481, 430, 377), (430, 482, 431, 378), (431, 483, 432, 379), (484, 433, 380, 432), (434, 381, 433, 485), (382, 434, 486, 435), (383, 435, 487, 436), (437, 384, 436, 488), (489, 438, 385, 437), (490, 439, 386, 438), (439, 491, 440, 387), (440, 492, 441, 388), (441, 493, 451, 442), (442, 450, 443, 389), (449, 444, 390, 443), (444, 448, 445, 391), (445, 447, 446, 393), (448, 395, 447, 445), (396, 448, 444, 449), (397, 449, 443, 450), (451, 398, 450, 442), (493, 452, 399, 451), (494, 453, 400, 452), (495, 459, 406, 453), (454, 496, 536, 497, 346), (405, 498, 455, 408), (402, 455, 498, 502, 544, 579, 618, 660, 696, 717, 731, 688, 619, 571, 537, 499), (457, 403, 500), (458, 502, 498, 405), (460, 459, 503, 504), (409, 505, 461), (466, 465, 477, 506), (470, 469, 551, 584, 512), (506, 477, 426, 471), (472, 468, 511, 514), (515, 516, 474, 473), (516, 517, 475, 474), (517, 513, 476, 475), (518, 479, 478, 513, 517, 516, 515, 519), (479, 520, 480, 428), (480, 521, 481, 429), (481, 522, 482, 430), (482, 523, 483, 431), (483, 524, 484, 432), (525, 485, 433, 484), (434, 485, 526, 486), (435, 486, 527, 487), (488, 436, 487, 528), (529, 489, 437, 488), (530, 490, 438, 489), (490, 531, 491, 439), (491, 532, 492, 440), (492, 533, 493, 441), (533, 494, 452, 493), (534, 495, 453, 494), (535, 503, 459, 495), (497, 536, 541, 547, 548, 505, 409), (538, 402, 499, 539), (456, 540, 541, 536, 496, 457, 500), (501, 542, 540, 456), (543, 544, 502, 458), (504, 503, 545, 546), (549, 469, 510), (472, 514, 552, 586, 666, 626, 587, 553, 519, 515, 473), (514, 511, 550, 552), (553, 554, 518, 519), (555, 520, 479, 518), (520, 556, 521, 480), (521, 557, 522, 481), (522, 558, 523, 482), (523, 559, 524, 483), (524, 560, 525, 484), (485, 525, 561, 526), (486, 526, 562, 527), (528, 487, 527, 563), (564, 529, 488, 528), (565, 530, 489, 529), (566, 531, 490, 530), (531, 567, 532, 491), (532, 568, 533, 492), (568, 534, 494, 533), (569, 535, 495, 534), (545, 503, 535, 570), (499, 537, 606, 572, 539), (542, 501, 538, 539, 572), (573, 541, 540, 574, 575, 576, 577), (542, 572, 606, 605, 653, 689, 690, 691, 607, 608, 609, 610, 611, 612, 613, 614, 615, 616, 574, 540), (578, 579, 544, 543), (546, 545, 580, 581), (547, 541, 573), (582, 551, 469, 549, 583), (550, 585, 664, 586, 552), (587, 588, 554, 553), (555, 518, 554, 589), (590, 556, 520, 555), (556, 591, 557, 521), (557, 592, 558, 522), (558, 593, 559, 523), (559, 594, 560, 524), (525, 560, 595, 561), (526, 561, 596, 562), (563, 527, 562, 597), (598, 564, 528, 563), (599, 565, 529, 564), (566, 530, 565, 600), (601, 567, 531, 566), (567, 602, 568, 532), (602, 569, 534, 568), (570, 535, 569, 603), (545, 570, 604, 580), (571, 605, 606, 537), (617, 618, 579, 578), (581, 580, 620, 621), (622, 551, 582), (512, 584, 623, 624, 625), (588, 587, 626, 627, 628), (589, 554, 588, 629), (590, 555, 589, 630), (631, 591, 556, 590), (591, 632, 592, 557), (592, 633, 593, 558), (593, 634, 594, 559), (560, 594, 635, 595), (561, 595, 636, 596), (596, 636, 637, 638, 639, 640, 641, 642, 643, 644, 645, 597, 562), (646, 598, 563, 597), (647, 599, 564, 598), (600, 565, 599, 648), (601, 566, 600, 649), (650, 602, 567, 601), (603, 569, 602, 650), (570, 603, 651, 604), (580, 604, 652, 620), (619, 653, 605, 571), (624, 623, 608, 607, 654, 655, 656, 657), (608, 658, 609), (659, 660, 618, 617), (621, 620, 661, 662), (658, 608, 623, 584, 551, 622, 663), (657, 585, 625, 624), (629, 588, 628, 665), (626, 666, 699, 722, 702, 667, 627), (667, 668, 628, 627), (630, 589, 629, 669), (631, 590, 630, 670), (671, 632, 591, 631), (632, 672, 633, 592), (633, 673, 634, 593), (594, 634, 674, 635), (595, 635, 637, 636), (635, 674, 638, 637), (674, 675, 639, 638), (675, 676, 640, 639), (676, 677, 641, 640), (677, 678, 642, 641), (678, 679, 643, 642), (679, 680, 644, 643), (680, 681, 645, 644), (681, 646, 597, 645), (682, 647, 598, 646), (648, 599, 647, 683), (649, 600, 648, 684), (650, 601, 649, 685), (603, 650, 685, 651), (604, 651, 686, 652), (620, 652, 687, 661), (688, 689, 653, 619), (654, 607, 691, 692), (654, 692, 718, 731, 717, 693, 655), (693, 656, 655), (693, 694, 664, 585, 657, 656), (695, 696, 660, 659), (662, 661, 697, 698), (694, 699, 666, 586, 664), (669, 629, 665, 700), (665, 628, 668, 701), (668, 667, 702, 698, 697), (670, 630, 669, 703), (671, 631, 670, 704), (705, 672, 632, 671), (672, 706, 673, 633), (634, 673, 675, 674), (673, 706, 676, 675), (706, 707, 677, 676), (707, 708, 678, 677), (708, 709, 679, 678), (709, 710, 680, 679), (710, 711, 681, 680), (711, 682, 646, 681), (683, 647, 682, 712), (684, 648, 683, 713), (685, 649, 684, 714), (651, 685, 714, 686), (652, 686, 715, 687), (661, 687, 716, 697), (689, 688, 731, 718, 690), (692, 691, 690, 718), (719, 717, 696, 695), (703, 669, 700, 720), (700, 665, 701, 721), (668, 697, 716, 701), (704, 670, 703, 723), (705, 671, 704, 724), (707, 706, 672, 705), (707, 705, 724, 708), (708, 724, 725, 709), (709, 725, 726, 710), (710, 726, 727, 711), (727, 712, 682, 711), (713, 683, 712, 728), (714, 684, 713, 729), (686, 714, 729, 715), (687, 715, 730, 716), (699, 694, 693, 717, 719, 722), (723, 703, 720, 732), (720, 700, 721, 733), (701, 716, 730, 721), (724, 704, 723, 725), (725, 723, 732, 726), (726, 732, 734, 727), (734, 728, 712, 727), (729, 713, 728, 735), (715, 729, 735, 730), (732, 720, 733, 734), (721, 730, 735, 733), (733, 735, 728, 734), (189, 740, 739, 142, 141), (240, 741, 740, 189, 188), (309, 744, 743, 278, 277), (234, 745, 746, 317, 275, 235), (577, 748, 747, 548, 547, 573), (576, 750, 748, 577), (414, 749, 751, 417, 415), (614, 754, 753, 615), (583, 755, 756, 663, 622, 582), (663, 756, 758, 610, 609, 658), (610, 758, 757, 611), (147, 775, 736, 182, 148), (146, 737, 775, 147), (182, 736, 789, 183), (145, 776, 737, 146), (183, 789, 738, 184), (144, 777, 776, 145), (184, 738, 788, 185), (143, 778, 777, 144), (185, 788, 787, 186), (142, 739, 778, 143), (186, 787, 786, 225, 187), (225, 786, 785, 226), (226, 785, 742, 227), (279, 774, 741, 240, 239), (227, 742, 784, 228), (278, 743, 774, 279), (228, 784, 783, 229), (229, 783, 782, 230), (356, 768, 744, 309, 308, 352), (230, 782, 781, 231), (355, 769, 768, 356), (231, 781, 780, 232), (354, 770, 769, 355), (232, 780, 779, 233), (464, 766, 770, 354, 353, 410), (233, 779, 745, 234), (463, 767, 766, 464), (462, 763, 767, 463), (317, 746, 773, 362, 318), (548, 747, 763, 462, 461, 505), (362, 773, 772, 363), (363, 772, 749, 414, 364), (575, 762, 750, 576), (417, 751, 771, 418), (616, 759, 762, 575, 574), (418, 771, 752, 507, 467, 419), (615, 753, 759, 616), (507, 752, 765, 508), (508, 765, 764, 509), (613, 760, 754, 614), (509, 764, 755, 583, 549, 510), (612, 761, 760, 613), (611, 757, 761, 612), (759, 753, 754, 760, 761, 757, 758, 756, 747, 748, 750, 762), (763, 747, 756, 755, 764, 765, 766, 767), (749, 744, 768, 769, 770, 766, 765, 752, 771, 751), (749, 772, 743, 744), (772, 773, 774, 743), (773, 746, 741, 774), (736, 775, 737, 776, 777, 778, 739, 740, 741, 746, 745, 779, 780, 781, 782, 783, 784, 742, 785, 786, 787, 788, 738, 789)])
me_cube.polygons.foreach_set('use_smooth', [True] * 592)
me_cube.polygons.foreach_set('material_index', [0, 0, 0, 0, 0, 0, 0, 0, 0, 0, 1, 1, 0, 0, 0, 0, 0, 0, 0, 1, 1, 1, 0, 0, 0, 0, 0, 0, 0, 0, 0, 1, 1, 0, 0, 0, 0, 0, 0, 0, 0, 0, 0, 0, 2, 2, 1, 1, 2, 0, 0, 0, 0, 0, 0, 0, 0, 0, 0, 0, 0, 0, 2, 1, 1, 2, 0, 0, 0, 0, 0, 0, 0, 0, 0, 0, 0, 0, 0, 0, 0, 0, 0, 0, 0, 2, 1, 1, 2, 2, 0, 0, 0, 0, 0, 0, 0, 0, 0, 0, 0, 0, 0, 0, 0, 0, 0, 1, 2, 1, 2, 2, 2, 0, 0, 0, 0, 0, 0, 0, 0, 0, 0, 0, 0, 0, 0, 0, 0, 0, 0, 1, 1, 1, 1, 2, 1, 2, 2, 0, 0, 0, 0, 0, 0, 0, 0, 0, 3, 0, 0, 3, 0, 0, 0, 0, 0, 0, 1, 0, 0, 1, 2, 2, 2, 1, 2, 2, 2, 0, 0, 0, 0, 0, 0, 0, 0, 0, 3, 0, 0, 0, 0, 0, 0, 0, 0, 0, 1, 0, 2, 2, 2, 2, 2, 1, 2, 0, 0, 0, 0, 0, 0, 0, 0, 0, 3, 0, 0, 0, 0, 0, 0, 0, 0, 0, 0, 0, 1, 0, 0, 2, 2, 2, 2, 1, 2, 2, 2, 0, 0, 0, 0, 0, 0, 0, 0, 0, 3, 0, 0, 0, 0, 0, 0, 0, 0, 0, 0, 0, 0, 0, 0, 1, 0, 2, 2, 1, 2, 2, 2, 1, 1, 1, 2, 2, 0, 0, 0, 0, 0, 0, 0, 0, 0, 3, 0, 0, 0, 0, 0, 0, 0, 0, 0, 0, 0, 0, 0, 0, 0, 2, 1, 1, 1, 0, 2, 1, 2, 1, 2, 2, 1, 0, 0, 0, 0, 0, 0, 0, 0, 0, 3, 0, 0, 0, 0, 0, 0, 0, 0, 0, 0, 0, 0, 0, 0, 0, 0, 2, 1, 1, 1, 1, 0, 2, 1, 2, 1, 1, 0, 0, 0, 0, 0, 0, 0, 0, 0, 0, 0, 0, 3, 0, 0, 0, 0, 0, 0, 0, 0, 2, 1, 2, 2, 1, 0, 2, 0, 1, 0, 0, 0, 0, 0, 0, 0, 0, 0, 3, 0, 0, 0, 0, 0, 0, 0, 0, 2, 2, 2, 2, 1, 0, 2, 2, 1, 0, 0, 0, 0, 0, 0, 0, 0, 0, 3, 0, 0, 0, 0, 0, 0, 0, 0, 2, 1, 0, 2, 2, 0, 0, 0, 0, 0, 0, 0, 0, 0, 3, 0, 0, 0, 0, 0, 0, 0, 0, 2, 2, 2, 1, 0, 2, 1, 0, 0, 0, 0, 0, 0, 0, 0, 0, 0, 0, 0, 0, 0, 0, 0, 0, 0, 0, 0, 0, 0, 0, 0, 0, 0, 2, 2, 1, 1, 1, 1, 0, 1, 0, 0, 0, 0, 0, 0, 0, 0, 0, 0, 0, 0, 0, 0, 0, 0, 0, 0, 0, 0, 0, 2, 2, 1, 0, 0, 0, 0, 0, 0, 0, 0, 0, 0, 0, 0, 0, 0, 0, 1, 0, 0, 0, 0, 0, 0, 0, 0, 0, 0, 0, 0, 0, 0, 0, 0, 0, 0, 0, 0, 0, 0, 0, 0, 0, 0, 0, 0, 0, 0, 0, 0, 0, 0, 0, 0, 0, 0, 0, 0, 0, 0, 0, 0, 0, 0, 0, 0, 0, 0, 0, 0, 0, 0, 0, 0, 0, 0, 0, 0, 0, 0, 0, 0, 0, 0, 0, 0, 0, 0, 0, 0, 0])
me_cube.materials.append(mat_material_001)
me_cube.materials.append(mat_material_002)
me_cube.materials.append(mat_material_003)
me_cube.materials.append(mat_material_004)
me_cube.use_remesh_preserve_volume = False
me_cube.use_remesh_preserve_attributes = False
me_cube.use_mirror_vertex_groups = False
me_cube.update()

# ---- objects
ob_empty = bpy.data.objects.new('Empty', None)
ob_camera = bpy.data.objects.new('Camera', cam_camera)
ob_cube = bpy.data.objects.new('Cube', me_cube)
ob_lamp = bpy.data.objects.new('Lamp', light_lamp)

# ---- transforms, parenting, visibility, modifiers, constraints
ob_empty.location = (0.0, 0.0, 0.0)
ob_empty.empty_image_offset = (0.0, 0.0)
ob_empty.lineart.crease_threshold = 0.0
ob_camera.location = (0.0, 48.76, 9.453)
ob_camera.rotation_euler = (1.109, 0.01082, 0.8149)
ob_camera.lock_rotations_4d = False
ob_camera.empty_display_type = 'ARROWS'
ob_camera.color = (0.0, 0.0, 0.0, 0.0)
ob_camera.display_type = 'WIRE'
ob_camera.lineart.crease_threshold = 0.0
_c = ob_camera.constraints.new('TRACK_TO'); _c.name = 'AutoTrack'
_c.target = ob_empty
ob_cube.location = (0.0, 0.0, 0.0)
ob_cube.lock_rotations_4d = False
ob_cube.empty_display_type = 'ARROWS'
ob_cube.lineart.crease_threshold = 0.0
_m = ob_cube.modifiers.new('EdgeSplit', 'EDGE_SPLIT')
_m = ob_cube.modifiers.new('Mirror', 'MIRROR')
ob_lamp.location = (4.076, 1.005, 5.904)
ob_lamp.rotation_euler = (0.6503, 0.05522, 1.866)
ob_lamp.lock_rotations_4d = False
ob_lamp.empty_display_type = 'ARROWS'
ob_lamp.color = (0.0, 0.0, 0.0, 0.0)
ob_lamp.lineart.crease_threshold = 0.0

# ---- collection membership
col_collection_1.objects.link(ob_empty)
col_collection_1.objects.link(ob_camera)
col_collection_1.objects.link(ob_cube)
col_collection_1.objects.link(ob_lamp)

# ---- scene / render settings (as saved in the file)
scene.camera = ob_camera
scene.frame_start = 0; scene.frame_end = 480; scene.frame_set(0)
scene.render.engine = 'CYCLES'
scene.render.fps = 60
scene.render.dither_intensity = 0.0
scene.cycles.shading_system = True
scene.cycles.use_denoising = False
scene.cycles.samples = 200
scene.cycles.sampling_pattern = 'TABULATED_SOBOL'
scene.cycles.light_sampling_threshold = 0.0
scene.cycles.use_adaptive_sampling = False
scene.cycles.use_light_tree = False
scene.cycles.blur_glossy = 0.0
scene.cycles.pixel_filter_type = 'GAUSSIAN'
scene.cycles.sample_clamp_indirect = 0.0
scene.view_settings.view_transform = 'Standard'
bpy.context.view_layer.update()
